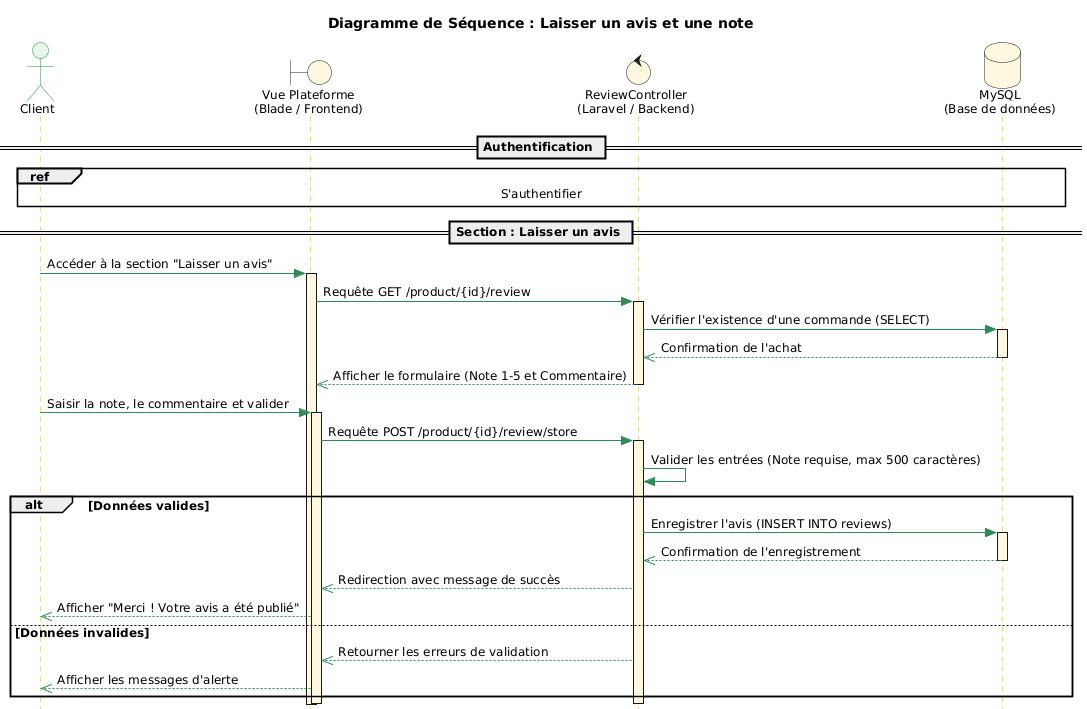

The diagram above was rendered by PlantUML. Its source (embedded in the PNG):
@startuml
title Diagramme de Séquence : Laisser un avis et une note

skinparam style strictuml
skinparam shadowing false
skinparam DefaultFontSize 12

skinparam sequence {
    ArrowColor #2E8B57
    LifeLineBorderColor #DAA520
    LifeLineBackgroundColor #FFF8E1
    
    ParticipantBackgroundColor #FFF8E1
    ParticipantBorderColor #DAA520
    ParticipantFontSize 14
    
    ActorBackgroundColor #E8F5E9
    ActorBorderColor #2E8B57
    
    GroupHeaderFontColor #000000
    GroupFontColor #000000
}

actor "Client" as C #E8F5E9
boundary "Vue Plateforme\n(Blade / Frontend)" as Vue #FFF8E1
control "ReviewController\n(Laravel / Backend)" as Ctrl #FFF8E1
database "MySQL\n(Base de données)" as DB #FFF8E1

== Authentification ==
ref over C, DB : S'authentifier

== Section : Laisser un avis ==

C -> Vue : Accéder à la section "Laisser un avis"
activate Vue

Vue -> Ctrl : Requête GET /product/{id}/review
activate Ctrl

    Ctrl -> DB : Vérifier l'existence d'une commande (SELECT)
    activate DB
    DB -->> Ctrl : Confirmation de l'achat
    deactivate DB
    
    Ctrl -->> Vue : Afficher le formulaire (Note 1-5 et Commentaire)
deactivate Ctrl

C -> Vue : Saisir la note, le commentaire et valider
activate Vue

Vue -> Ctrl : Requête POST /product/{id}/review/store
activate Ctrl

    Ctrl -> Ctrl : Valider les entrées (Note requise, max 500 caractères)
    
    alt Données valides
        Ctrl -> DB : Enregistrer l'avis (INSERT INTO reviews)
        activate DB
        DB -->> Ctrl : Confirmation de l'enregistrement
        deactivate DB
        
        Ctrl -->> Vue : Redirection avec message de succès
        Vue -->> C : Afficher "Merci ! Votre avis a été publié"
        
    else Données invalides
        Ctrl -->> Vue : Retourner les erreurs de validation
        Vue -->> C : Afficher les messages d'alerte
    end

deactivate Ctrl
deactivate Vue
@enduml